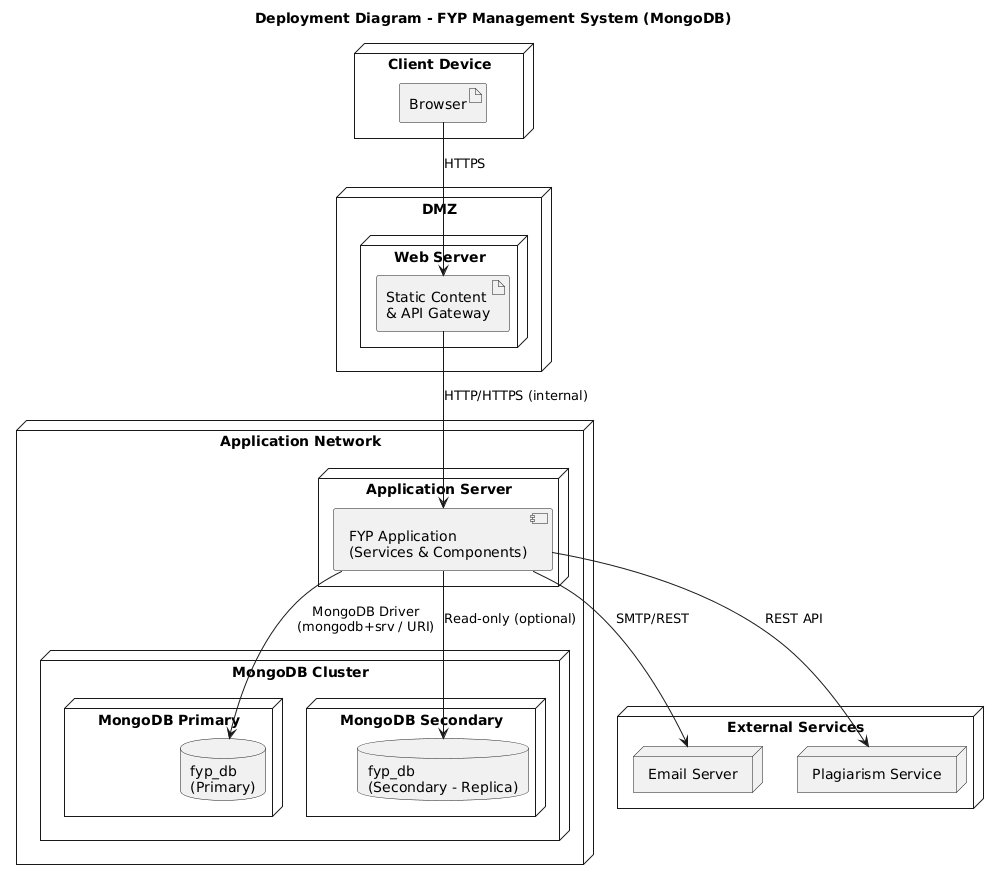

The diagram above was rendered by PlantUML. Its source (embedded in the PNG):
@startuml
title Deployment Diagram - FYP Management System (MongoDB)

node "Client Device" as Client {
  artifact "Browser" as Browser
}

node "DMZ" {
  node "Web Server" as WebServer {
    artifact "Static Content\n& API Gateway" as WebApp
  }
}

node "Application Network" {
  node "Application Server" as AppServer {
    component "FYP Application\n(Services & Components)" as AppComp
  }

  node "MongoDB Cluster" as MongoCluster {
    node "MongoDB Primary" as MongoPrimary {
      database "fyp_db\n(Primary)" as MongoDB_Primary
    }

    node "MongoDB Secondary" as MongoSecondary {
      database "fyp_db\n(Secondary - Replica)" as MongoDB_Secondary
    }
  }
}

node "External Services" {
  node "Email Server" as EmailSrv
  node "Plagiarism Service" as PlagSrv
}

' --- Connections ---

Browser --> WebApp : HTTPS
WebApp --> AppComp : HTTP/HTTPS (internal)

' Application connects to MongoDB via MongoDB Driver
AppComp --> MongoDB_Primary : MongoDB Driver\n(mongodb+srv / URI)

' Optional read operations from secondary
AppComp --> MongoDB_Secondary : Read-only (optional)

AppComp --> EmailSrv : SMTP/REST
AppComp --> PlagSrv : REST API
@enduml